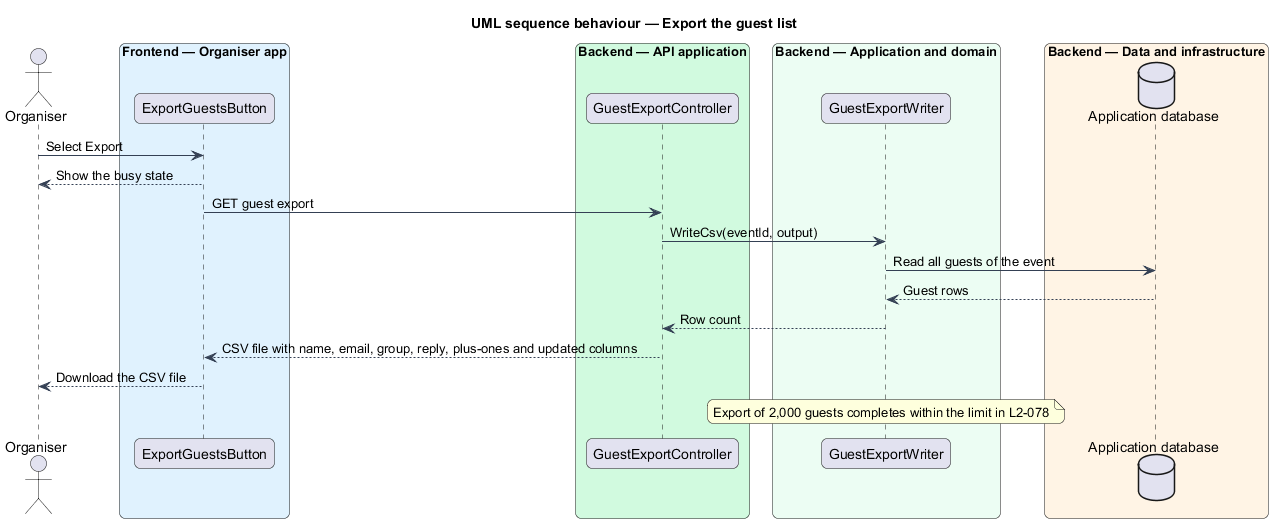

The diagram above was rendered by PlantUML. Its source (embedded in the PNG):
@startuml
title UML sequence behaviour — Export the guest list
skinparam backgroundColor #FFFFFF
skinparam shadowing false
skinparam roundcorner 12
skinparam defaultFontName Arial
skinparam ArrowColor #344054
skinparam rectangle {
  BorderColor #344054
  FontColor #101828
}
skinparam package {
  BorderColor #667085
  FontColor #101828
  BackgroundColor #F9FAFB
}
actor "Organiser" as actor
box "Frontend — Organiser app" #E0F2FE
  participant "ExportGuestsButton" as button
end box
box "Backend — API application" #D1FADF
  participant "GuestExportController" as controller
end box
box "Backend — Application and domain" #ECFDF3
  participant "GuestExportWriter" as writer
end box
box "Backend — Data and infrastructure" #FFF4E5
  database "Application database" as db
end box

actor -> button : Select Export
button --> actor : Show the busy state
button -> controller : GET guest export
controller -> writer : WriteCsv(eventId, output)
writer -> db : Read all guests of the event
db --> writer : Guest rows
writer --> controller : Row count
controller --> button : CSV file with name, email, group, reply, plus-ones and updated columns
button --> actor : Download the CSV file
note over writer : Export of 2,000 guests completes within the limit in L2-078
@enduml